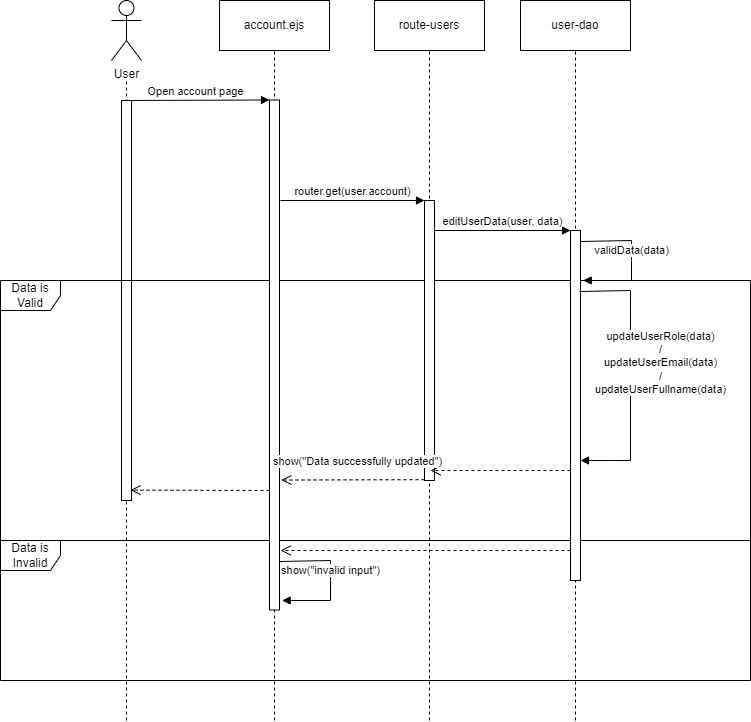

The diagram above was exported from draw.io. Its source (the exported page's mxGraphModel, read from the mxfile embedded in the PNG):
<mxGraphModel dx="1195" dy="632" grid="1" gridSize="10" guides="1" tooltips="1" connect="1" arrows="1" fold="1" page="1" pageScale="1" pageWidth="827" pageHeight="1169" background="#ffffff" math="0" shadow="0">
  <root>
    <mxCell id="0" />
    <mxCell id="1" parent="0" />
    <object label="User" id="MAb8r_geHPQp0IE3lGr2-1">
      <mxCell style="shape=umlActor;verticalLabelPosition=bottom;verticalAlign=top;html=1;outlineConnect=0;" parent="1" vertex="1">
        <mxGeometry x="151" y="50" width="30" height="60" as="geometry" />
      </mxCell>
    </object>
    <mxCell id="udrB-m7nfIZYHo7mSgqF-13" value="" style="endArrow=none;dashed=1;html=1;rounded=0;" edge="1" parent="1">
      <mxGeometry width="50" height="50" relative="1" as="geometry">
        <mxPoint x="166" y="770" as="sourcePoint" />
        <mxPoint x="166" y="130" as="targetPoint" />
      </mxGeometry>
    </mxCell>
    <mxCell id="udrB-m7nfIZYHo7mSgqF-15" value="" style="rounded=0;whiteSpace=wrap;html=1;" vertex="1" parent="1">
      <mxGeometry x="161" y="150" width="10" height="400" as="geometry" />
    </mxCell>
    <mxCell id="udrB-m7nfIZYHo7mSgqF-19" value="Data is Valid" style="shape=umlFrame;whiteSpace=wrap;html=1;pointerEvents=0;width=60;height=30;" vertex="1" parent="1">
      <mxGeometry x="40" y="330" width="750" height="260" as="geometry" />
    </mxCell>
    <mxCell id="udrB-m7nfIZYHo7mSgqF-20" value="Data is Invalid" style="shape=umlFrame;whiteSpace=wrap;html=1;pointerEvents=0;" vertex="1" parent="1">
      <mxGeometry x="40" y="590" width="750" height="140" as="geometry" />
    </mxCell>
    <mxCell id="udrB-m7nfIZYHo7mSgqF-24" value="account.ejs" style="html=1;whiteSpace=wrap;" vertex="1" parent="1">
      <mxGeometry x="259" y="50" width="110" height="50" as="geometry" />
    </mxCell>
    <mxCell id="udrB-m7nfIZYHo7mSgqF-25" value="" style="endArrow=none;dashed=1;html=1;rounded=0;entryX=0.5;entryY=1;entryDx=0;entryDy=0;" edge="1" parent="1" target="udrB-m7nfIZYHo7mSgqF-24">
      <mxGeometry width="50" height="50" relative="1" as="geometry">
        <mxPoint x="314" y="770" as="sourcePoint" />
        <mxPoint x="314" y="129.5" as="targetPoint" />
      </mxGeometry>
    </mxCell>
    <mxCell id="udrB-m7nfIZYHo7mSgqF-26" value="" style="rounded=0;whiteSpace=wrap;html=1;" vertex="1" parent="1">
      <mxGeometry x="309" y="149.5" width="10" height="510" as="geometry" />
    </mxCell>
    <mxCell id="udrB-m7nfIZYHo7mSgqF-27" value="Open account page" style="html=1;verticalAlign=bottom;endArrow=block;curved=0;rounded=0;entryX=0;entryY=0;entryDx=0;entryDy=0;" edge="1" parent="1" target="udrB-m7nfIZYHo7mSgqF-26">
      <mxGeometry width="80" relative="1" as="geometry">
        <mxPoint x="161" y="150" as="sourcePoint" />
        <mxPoint x="241" y="150" as="targetPoint" />
      </mxGeometry>
    </mxCell>
    <mxCell id="udrB-m7nfIZYHo7mSgqF-32" value="validData(data)" style="html=1;verticalAlign=bottom;endArrow=block;curved=0;rounded=0;entryX=1.267;entryY=0.097;entryDx=0;entryDy=0;entryPerimeter=0;" edge="1" parent="1">
      <mxGeometry width="80" relative="1" as="geometry">
        <mxPoint x="620" y="291" as="sourcePoint" />
        <mxPoint x="622.6700000000001" y="329.97" as="targetPoint" />
        <Array as="points">
          <mxPoint x="671" y="290" />
          <mxPoint x="671" y="310" />
          <mxPoint x="671" y="330" />
        </Array>
      </mxGeometry>
    </mxCell>
    <mxCell id="udrB-m7nfIZYHo7mSgqF-33" value="route-users" style="html=1;whiteSpace=wrap;" vertex="1" parent="1">
      <mxGeometry x="414" y="50" width="110" height="50" as="geometry" />
    </mxCell>
    <mxCell id="udrB-m7nfIZYHo7mSgqF-34" value="" style="endArrow=none;dashed=1;html=1;rounded=0;entryX=0.5;entryY=1;entryDx=0;entryDy=0;" edge="1" parent="1" target="udrB-m7nfIZYHo7mSgqF-33">
      <mxGeometry width="50" height="50" relative="1" as="geometry">
        <mxPoint x="469" y="770" as="sourcePoint" />
        <mxPoint x="469" y="130" as="targetPoint" />
      </mxGeometry>
    </mxCell>
    <mxCell id="udrB-m7nfIZYHo7mSgqF-35" value="" style="rounded=0;whiteSpace=wrap;html=1;" vertex="1" parent="1">
      <mxGeometry x="464" y="250" width="10" height="280" as="geometry" />
    </mxCell>
    <mxCell id="udrB-m7nfIZYHo7mSgqF-36" value="router.get(user.account)" style="html=1;verticalAlign=bottom;endArrow=block;curved=0;rounded=0;entryX=0;entryY=0;entryDx=0;entryDy=0;" edge="1" parent="1" target="udrB-m7nfIZYHo7mSgqF-35">
      <mxGeometry width="80" relative="1" as="geometry">
        <mxPoint x="320" y="250" as="sourcePoint" />
        <mxPoint x="461" y="250" as="targetPoint" />
      </mxGeometry>
    </mxCell>
    <mxCell id="udrB-m7nfIZYHo7mSgqF-37" value="user-dao" style="html=1;whiteSpace=wrap;" vertex="1" parent="1">
      <mxGeometry x="560" y="50" width="110" height="50" as="geometry" />
    </mxCell>
    <mxCell id="udrB-m7nfIZYHo7mSgqF-38" value="" style="endArrow=none;dashed=1;html=1;rounded=0;entryX=0.5;entryY=1;entryDx=0;entryDy=0;" edge="1" parent="1" target="udrB-m7nfIZYHo7mSgqF-37">
      <mxGeometry width="50" height="50" relative="1" as="geometry">
        <mxPoint x="615" y="770" as="sourcePoint" />
        <mxPoint x="615" y="130" as="targetPoint" />
      </mxGeometry>
    </mxCell>
    <mxCell id="udrB-m7nfIZYHo7mSgqF-39" value="" style="rounded=0;whiteSpace=wrap;html=1;" vertex="1" parent="1">
      <mxGeometry x="610" y="280" width="10" height="350" as="geometry" />
    </mxCell>
    <mxCell id="udrB-m7nfIZYHo7mSgqF-40" value="editUserData(user, data)" style="html=1;verticalAlign=bottom;endArrow=block;curved=0;rounded=0;" edge="1" parent="1">
      <mxGeometry width="80" relative="1" as="geometry">
        <mxPoint x="474" y="280" as="sourcePoint" />
        <mxPoint x="610" y="280" as="targetPoint" />
      </mxGeometry>
    </mxCell>
    <mxCell id="udrB-m7nfIZYHo7mSgqF-54" value="show(&quot;invalid input&quot;)" style="html=1;verticalAlign=bottom;endArrow=block;curved=0;rounded=0;entryX=1.267;entryY=0.097;entryDx=0;entryDy=0;entryPerimeter=0;" edge="1" parent="1">
      <mxGeometry width="80" relative="1" as="geometry">
        <mxPoint x="319" y="611" as="sourcePoint" />
        <mxPoint x="321.6700000000001" y="649.97" as="targetPoint" />
        <Array as="points">
          <mxPoint x="370" y="610" />
          <mxPoint x="370" y="630" />
          <mxPoint x="370" y="650" />
        </Array>
      </mxGeometry>
    </mxCell>
    <mxCell id="udrB-m7nfIZYHo7mSgqF-63" value="updateUserRole(data)&lt;br&gt;/&lt;br&gt;updateUserEmail(data)&lt;br&gt;/&lt;br&gt;updateUserFullname(data)" style="html=1;verticalAlign=bottom;endArrow=block;curved=0;rounded=0;entryX=1;entryY=0.5;entryDx=0;entryDy=0;" edge="1" parent="1">
      <mxGeometry x="0.173" y="30" width="80" relative="1" as="geometry">
        <mxPoint x="619" y="341" as="sourcePoint" />
        <mxPoint x="620" y="510" as="targetPoint" />
        <Array as="points">
          <mxPoint x="670" y="340" />
          <mxPoint x="670" y="360" />
          <mxPoint x="670" y="510" />
          <mxPoint x="650" y="510" />
        </Array>
        <mxPoint as="offset" />
      </mxGeometry>
    </mxCell>
    <mxCell id="udrB-m7nfIZYHo7mSgqF-76" value="" style="html=1;verticalAlign=bottom;endArrow=open;dashed=1;endSize=8;curved=0;rounded=0;entryX=0.6;entryY=0.92;entryDx=0;entryDy=0;entryPerimeter=0;" edge="1" parent="1">
      <mxGeometry relative="1" as="geometry">
        <mxPoint x="610" y="520" as="sourcePoint" />
        <mxPoint x="470" y="520" as="targetPoint" />
        <mxPoint as="offset" />
      </mxGeometry>
    </mxCell>
    <mxCell id="udrB-m7nfIZYHo7mSgqF-77" value="" style="html=1;verticalAlign=bottom;endArrow=open;dashed=1;endSize=8;curved=0;rounded=0;entryX=1.183;entryY=0.688;entryDx=0;entryDy=0;entryPerimeter=0;" edge="1" parent="1">
      <mxGeometry relative="1" as="geometry">
        <mxPoint x="464" y="529.17" as="sourcePoint" />
        <mxPoint x="320.8299999999999" y="529.5500000000001" as="targetPoint" />
      </mxGeometry>
    </mxCell>
    <mxCell id="udrB-m7nfIZYHo7mSgqF-79" value="show(&quot;Data successfully updated&quot;)" style="edgeLabel;html=1;align=center;verticalAlign=middle;resizable=0;points=[];" vertex="1" connectable="0" parent="udrB-m7nfIZYHo7mSgqF-77">
      <mxGeometry x="-0.0596" y="-5" relative="1" as="geometry">
        <mxPoint y="-14" as="offset" />
      </mxGeometry>
    </mxCell>
    <mxCell id="udrB-m7nfIZYHo7mSgqF-78" value="" style="html=1;verticalAlign=bottom;endArrow=open;dashed=1;endSize=8;curved=0;rounded=0;" edge="1" parent="1">
      <mxGeometry relative="1" as="geometry">
        <mxPoint x="610" y="600" as="sourcePoint" />
        <mxPoint x="320" y="600" as="targetPoint" />
      </mxGeometry>
    </mxCell>
    <mxCell id="udrB-m7nfIZYHo7mSgqF-80" value="" style="html=1;verticalAlign=bottom;endArrow=open;dashed=1;endSize=8;curved=0;rounded=0;entryX=0.9;entryY=0.974;entryDx=0;entryDy=0;entryPerimeter=0;" edge="1" parent="1" target="udrB-m7nfIZYHo7mSgqF-15">
      <mxGeometry x="-0.0048" relative="1" as="geometry">
        <mxPoint x="309" y="540" as="sourcePoint" />
        <mxPoint x="229" y="540" as="targetPoint" />
        <mxPoint as="offset" />
      </mxGeometry>
    </mxCell>
  </root>
</mxGraphModel>